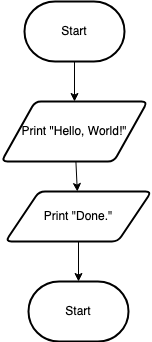

The diagram above was exported from draw.io. Its source (the exported page's mxGraphModel, read from the mxfile embedded in the PNG):
<mxGraphModel dx="1086" dy="740" grid="1" gridSize="10" guides="1" tooltips="1" connect="1" arrows="1" fold="1" page="1" pageScale="1" pageWidth="827" pageHeight="1169" math="0" shadow="0">
  <root>
    <mxCell id="0" />
    <mxCell id="1" parent="0" />
    <mxCell id="4" style="edgeStyle=none;html=1;" edge="1" parent="1" source="2" target="3">
      <mxGeometry relative="1" as="geometry" />
    </mxCell>
    <mxCell id="2" value="Start" style="strokeWidth=2;html=1;shape=mxgraph.flowchart.terminator;whiteSpace=wrap;" vertex="1" parent="1">
      <mxGeometry x="360" y="350" width="100" height="60" as="geometry" />
    </mxCell>
    <mxCell id="6" style="edgeStyle=none;html=1;" edge="1" parent="1" source="3" target="5">
      <mxGeometry relative="1" as="geometry" />
    </mxCell>
    <mxCell id="3" value="Print &quot;Hello, World!&quot;" style="shape=parallelogram;html=1;strokeWidth=2;perimeter=parallelogramPerimeter;whiteSpace=wrap;rounded=1;arcSize=12;size=0.23;" vertex="1" parent="1">
      <mxGeometry x="337" y="450" width="146" height="60" as="geometry" />
    </mxCell>
    <mxCell id="8" style="edgeStyle=none;html=1;" edge="1" parent="1" source="5" target="7">
      <mxGeometry relative="1" as="geometry" />
    </mxCell>
    <mxCell id="5" value="Print &quot;Done.&quot;" style="shape=parallelogram;html=1;strokeWidth=2;perimeter=parallelogramPerimeter;whiteSpace=wrap;rounded=1;arcSize=12;size=0.23;" vertex="1" parent="1">
      <mxGeometry x="341" y="540" width="146" height="50" as="geometry" />
    </mxCell>
    <mxCell id="7" value="Start" style="strokeWidth=2;html=1;shape=mxgraph.flowchart.terminator;whiteSpace=wrap;" vertex="1" parent="1">
      <mxGeometry x="364" y="630" width="100" height="60" as="geometry" />
    </mxCell>
  </root>
</mxGraphModel>